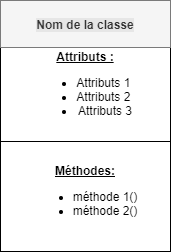

The diagram above was exported from draw.io. Its source (the exported page's mxGraphModel, read from the mxfile embedded in the PNG):
<mxGraphModel dx="1102" dy="624" grid="1" gridSize="10" guides="1" tooltips="1" connect="1" arrows="1" fold="1" page="1" pageScale="1" pageWidth="827" pageHeight="1169" math="0" shadow="0">
  <root>
    <mxCell id="0" />
    <mxCell id="1" parent="0" />
    <mxCell id="2" value="" style="shape=table;html=1;whiteSpace=wrap;startSize=0;container=1;collapsible=0;childLayout=tableLayout;" vertex="1" parent="1">
      <mxGeometry x="220" y="70" width="170" height="251" as="geometry" />
    </mxCell>
    <mxCell id="3" value="" style="shape=partialRectangle;html=1;whiteSpace=wrap;collapsible=0;dropTarget=0;pointerEvents=0;fillColor=none;top=0;left=0;bottom=0;right=0;points=[[0,0.5],[1,0.5]];portConstraint=eastwest;" vertex="1" parent="2">
      <mxGeometry width="170" height="47" as="geometry" />
    </mxCell>
    <mxCell id="4" value="&lt;b style=&quot;background-color: rgb(230 , 230 , 230)&quot;&gt;Nom de la classe&lt;/b&gt;" style="shape=partialRectangle;html=1;whiteSpace=wrap;connectable=0;overflow=hidden;fillColor=#f5f5f5;top=0;left=0;bottom=0;right=0;strokeColor=#666666;fontColor=#333333;" vertex="1" parent="3">
      <mxGeometry width="170" height="47" as="geometry" />
    </mxCell>
    <mxCell id="5" value="" style="shape=partialRectangle;html=1;whiteSpace=wrap;collapsible=0;dropTarget=0;pointerEvents=0;fillColor=none;top=0;left=0;bottom=0;right=0;points=[[0,0.5],[1,0.5]];portConstraint=eastwest;" vertex="1" parent="2">
      <mxGeometry y="47" width="170" height="94" as="geometry" />
    </mxCell>
    <mxCell id="6" value="&lt;b&gt;&lt;u&gt;Attributs :&lt;/u&gt;&lt;/b&gt;&lt;br&gt;&lt;ul&gt;&lt;li&gt;Attributs 1&amp;nbsp;&lt;/li&gt;&lt;li&gt;Attributs 2&amp;nbsp;&lt;/li&gt;&lt;li&gt;Attributs 3&lt;/li&gt;&lt;/ul&gt;&lt;u&gt;&lt;b&gt;&lt;br&gt;&lt;/b&gt;&lt;/u&gt;" style="shape=partialRectangle;html=1;whiteSpace=wrap;connectable=0;overflow=hidden;fillColor=none;top=0;left=0;bottom=0;right=0;" vertex="1" parent="5">
      <mxGeometry width="170" height="94" as="geometry" />
    </mxCell>
    <mxCell id="7" value="" style="shape=partialRectangle;html=1;whiteSpace=wrap;collapsible=0;dropTarget=0;pointerEvents=0;fillColor=none;top=0;left=0;bottom=0;right=0;points=[[0,0.5],[1,0.5]];portConstraint=eastwest;" vertex="1" parent="2">
      <mxGeometry y="141" width="170" height="110" as="geometry" />
    </mxCell>
    <mxCell id="8" value="&lt;u&gt;&lt;b&gt;Méthodes:&lt;/b&gt;&lt;/u&gt;&lt;br&gt;&lt;ul&gt;&lt;li style=&quot;text-align: left&quot;&gt;méthode 1()&lt;/li&gt;&lt;li style=&quot;text-align: left&quot;&gt;méthode 2()&lt;/li&gt;&lt;/ul&gt;" style="shape=partialRectangle;html=1;whiteSpace=wrap;connectable=0;overflow=hidden;fillColor=none;top=0;left=0;bottom=0;right=0;" vertex="1" parent="7">
      <mxGeometry width="170" height="110" as="geometry" />
    </mxCell>
  </root>
</mxGraphModel>